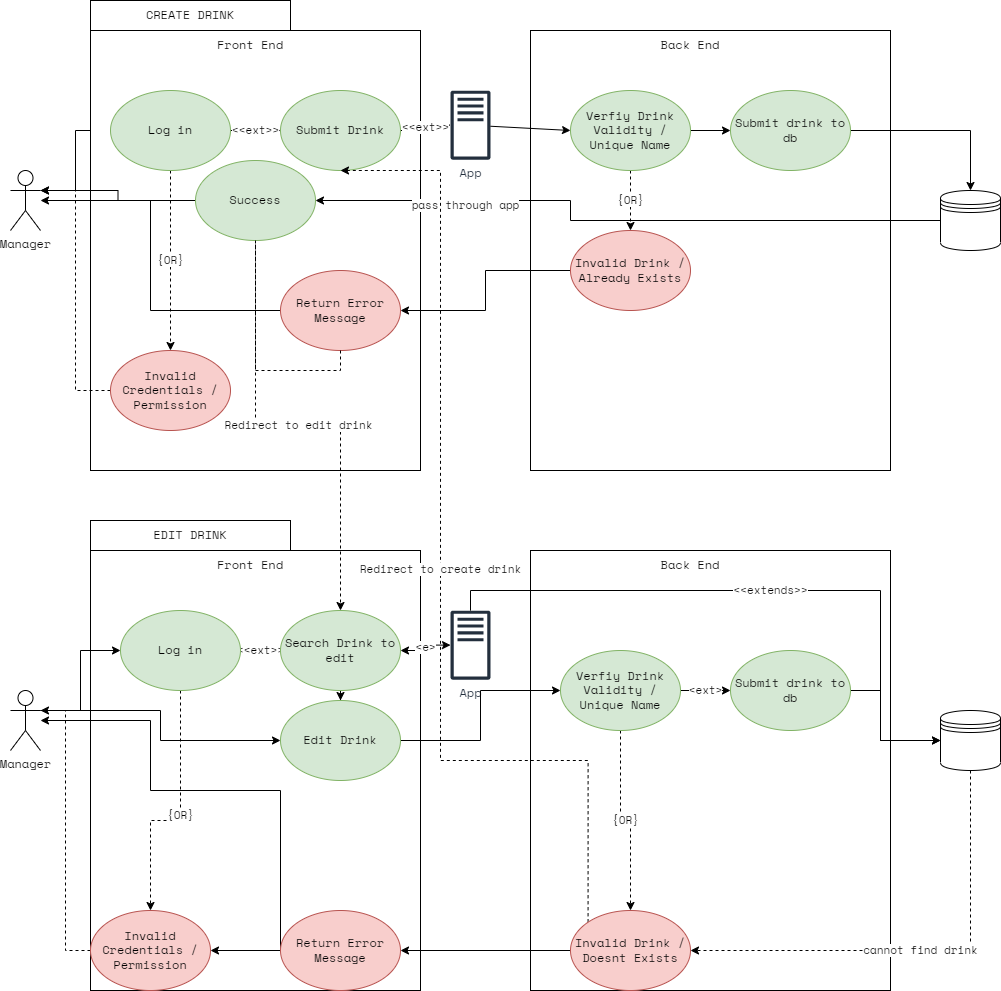

The diagram above was exported from draw.io. Its source (the exported page's mxGraphModel, read from the mxfile embedded in the PNG):
<mxGraphModel dx="1422" dy="857" grid="1" gridSize="10" guides="1" tooltips="1" connect="1" arrows="1" fold="1" page="1" pageScale="1" pageWidth="850" pageHeight="1100" math="0" shadow="0">
  <root>
    <mxCell id="0" />
    <mxCell id="1" parent="0" />
    <mxCell id="pP6dt6y-1FsFUAZArlts-32" value="" style="rounded=0;whiteSpace=wrap;html=1;fontFamily=SpaceMono NF;" parent="1" vertex="1">
      <mxGeometry x="200" y="600" width="330" height="440" as="geometry" />
    </mxCell>
    <mxCell id="pP6dt6y-1FsFUAZArlts-10" style="edgeStyle=orthogonalEdgeStyle;rounded=0;orthogonalLoop=1;jettySize=auto;html=1;exitX=1;exitY=0.3333333333333333;exitDx=0;exitDy=0;exitPerimeter=0;entryX=0;entryY=0.5;entryDx=0;entryDy=0;fontFamily=SpaceMono NF;" parent="1" source="pP6dt6y-1FsFUAZArlts-1" target="pP6dt6y-1FsFUAZArlts-5" edge="1">
      <mxGeometry relative="1" as="geometry" />
    </mxCell>
    <mxCell id="pP6dt6y-1FsFUAZArlts-1" value="&lt;font face=&quot;SpaceMono NF&quot;&gt;Manager&lt;/font&gt;" style="shape=umlActor;verticalLabelPosition=bottom;verticalAlign=top;html=1;outlineConnect=0;" parent="1" vertex="1">
      <mxGeometry x="120" y="220" width="30" height="60" as="geometry" />
    </mxCell>
    <mxCell id="pP6dt6y-1FsFUAZArlts-3" value="" style="rounded=0;whiteSpace=wrap;html=1;fontFamily=SpaceMono NF;" parent="1" vertex="1">
      <mxGeometry x="200" y="80" width="330" height="440" as="geometry" />
    </mxCell>
    <mxCell id="pP6dt6y-1FsFUAZArlts-7" value="{OR}" style="edgeStyle=orthogonalEdgeStyle;rounded=0;orthogonalLoop=1;jettySize=auto;html=1;exitX=0.5;exitY=1;exitDx=0;exitDy=0;entryX=0.5;entryY=0;entryDx=0;entryDy=0;fontFamily=SpaceMono NF;dashed=1;" parent="1" source="pP6dt6y-1FsFUAZArlts-5" target="pP6dt6y-1FsFUAZArlts-6" edge="1">
      <mxGeometry relative="1" as="geometry" />
    </mxCell>
    <mxCell id="pP6dt6y-1FsFUAZArlts-11" value="&amp;lt;&amp;lt;ext&amp;gt;&amp;gt;" style="edgeStyle=orthogonalEdgeStyle;rounded=0;orthogonalLoop=1;jettySize=auto;html=1;exitX=1;exitY=0.5;exitDx=0;exitDy=0;fontFamily=SpaceMono NF;" parent="1" source="pP6dt6y-1FsFUAZArlts-5" target="pP6dt6y-1FsFUAZArlts-9" edge="1">
      <mxGeometry relative="1" as="geometry" />
    </mxCell>
    <mxCell id="pP6dt6y-1FsFUAZArlts-5" value="Log in" style="ellipse;whiteSpace=wrap;html=1;fontFamily=SpaceMono NF;fillColor=#d5e8d4;strokeColor=#82b366;" parent="1" vertex="1">
      <mxGeometry x="220" y="140" width="120" height="80" as="geometry" />
    </mxCell>
    <mxCell id="pP6dt6y-1FsFUAZArlts-8" style="edgeStyle=orthogonalEdgeStyle;rounded=0;orthogonalLoop=1;jettySize=auto;html=1;exitX=0;exitY=0.5;exitDx=0;exitDy=0;entryX=1;entryY=0.3333333333333333;entryDx=0;entryDy=0;entryPerimeter=0;dashed=1;fontFamily=SpaceMono NF;" parent="1" source="pP6dt6y-1FsFUAZArlts-6" target="pP6dt6y-1FsFUAZArlts-1" edge="1">
      <mxGeometry relative="1" as="geometry" />
    </mxCell>
    <mxCell id="pP6dt6y-1FsFUAZArlts-6" value="Invalid Credentials / Permission" style="ellipse;whiteSpace=wrap;html=1;fontFamily=SpaceMono NF;fillColor=#f8cecc;strokeColor=#b85450;" parent="1" vertex="1">
      <mxGeometry x="220" y="400" width="120" height="80" as="geometry" />
    </mxCell>
    <mxCell id="pP6dt6y-1FsFUAZArlts-13" value="&amp;lt;&amp;lt;ext&amp;gt;&amp;gt;" style="edgeStyle=orthogonalEdgeStyle;rounded=0;orthogonalLoop=1;jettySize=auto;html=1;exitX=1;exitY=0.5;exitDx=0;exitDy=0;fontFamily=SpaceMono NF;" parent="1" source="pP6dt6y-1FsFUAZArlts-9" target="pP6dt6y-1FsFUAZArlts-12" edge="1">
      <mxGeometry relative="1" as="geometry" />
    </mxCell>
    <mxCell id="pP6dt6y-1FsFUAZArlts-9" value="Submit Drink" style="ellipse;whiteSpace=wrap;html=1;fontFamily=SpaceMono NF;fillColor=#d5e8d4;strokeColor=#82b366;" parent="1" vertex="1">
      <mxGeometry x="390" y="140" width="120" height="80" as="geometry" />
    </mxCell>
    <mxCell id="pP6dt6y-1FsFUAZArlts-12" value="App" style="sketch=0;outlineConnect=0;fontColor=#232F3E;gradientColor=none;fillColor=#232F3D;strokeColor=none;dashed=0;verticalLabelPosition=bottom;verticalAlign=top;align=center;html=1;fontSize=12;fontStyle=0;aspect=fixed;pointerEvents=1;shape=mxgraph.aws4.traditional_server;fontFamily=SpaceMono NF;" parent="1" vertex="1">
      <mxGeometry x="560" y="140" width="40" height="69.34" as="geometry" />
    </mxCell>
    <mxCell id="pP6dt6y-1FsFUAZArlts-14" value="" style="rounded=0;whiteSpace=wrap;html=1;fontFamily=SpaceMono NF;" parent="1" vertex="1">
      <mxGeometry x="640" y="80" width="360" height="440" as="geometry" />
    </mxCell>
    <mxCell id="pP6dt6y-1FsFUAZArlts-20" style="edgeStyle=orthogonalEdgeStyle;rounded=0;orthogonalLoop=1;jettySize=auto;html=1;exitX=1;exitY=0.5;exitDx=0;exitDy=0;entryX=0;entryY=0.5;entryDx=0;entryDy=0;fontFamily=SpaceMono NF;" parent="1" source="pP6dt6y-1FsFUAZArlts-15" target="pP6dt6y-1FsFUAZArlts-18" edge="1">
      <mxGeometry relative="1" as="geometry" />
    </mxCell>
    <mxCell id="pP6dt6y-1FsFUAZArlts-25" value="{OR}" style="edgeStyle=orthogonalEdgeStyle;rounded=0;orthogonalLoop=1;jettySize=auto;html=1;exitX=0.5;exitY=1;exitDx=0;exitDy=0;entryX=0.5;entryY=0;entryDx=0;entryDy=0;fontFamily=SpaceMono NF;dashed=1;" parent="1" source="pP6dt6y-1FsFUAZArlts-15" target="pP6dt6y-1FsFUAZArlts-22" edge="1">
      <mxGeometry relative="1" as="geometry" />
    </mxCell>
    <mxCell id="pP6dt6y-1FsFUAZArlts-15" value="Verfiy Drink Validity / Unique Name" style="ellipse;whiteSpace=wrap;html=1;fontFamily=SpaceMono NF;fillColor=#d5e8d4;strokeColor=#82b366;" parent="1" vertex="1">
      <mxGeometry x="680" y="140" width="120" height="80" as="geometry" />
    </mxCell>
    <mxCell id="pP6dt6y-1FsFUAZArlts-16" value="" style="endArrow=classic;html=1;rounded=0;fontFamily=SpaceMono NF;entryX=0;entryY=0.5;entryDx=0;entryDy=0;" parent="1" source="pP6dt6y-1FsFUAZArlts-12" target="pP6dt6y-1FsFUAZArlts-15" edge="1">
      <mxGeometry width="50" height="50" relative="1" as="geometry">
        <mxPoint x="400" y="450" as="sourcePoint" />
        <mxPoint x="450" y="400" as="targetPoint" />
      </mxGeometry>
    </mxCell>
    <mxCell id="pP6dt6y-1FsFUAZArlts-21" style="edgeStyle=orthogonalEdgeStyle;rounded=0;orthogonalLoop=1;jettySize=auto;html=1;exitX=1;exitY=0.5;exitDx=0;exitDy=0;entryX=0.5;entryY=0;entryDx=0;entryDy=0;fontFamily=SpaceMono NF;" parent="1" source="pP6dt6y-1FsFUAZArlts-18" target="pP6dt6y-1FsFUAZArlts-19" edge="1">
      <mxGeometry relative="1" as="geometry" />
    </mxCell>
    <mxCell id="pP6dt6y-1FsFUAZArlts-18" value="Submit drink to db" style="ellipse;whiteSpace=wrap;html=1;fontFamily=SpaceMono NF;fillColor=#d5e8d4;strokeColor=#82b366;" parent="1" vertex="1">
      <mxGeometry x="840" y="140" width="120" height="80" as="geometry" />
    </mxCell>
    <mxCell id="pP6dt6y-1FsFUAZArlts-68" style="edgeStyle=orthogonalEdgeStyle;rounded=0;orthogonalLoop=1;jettySize=auto;html=1;exitX=0;exitY=0.5;exitDx=0;exitDy=0;fontFamily=SpaceMono NF;" parent="1" source="pP6dt6y-1FsFUAZArlts-19" target="pP6dt6y-1FsFUAZArlts-66" edge="1">
      <mxGeometry relative="1" as="geometry">
        <Array as="points">
          <mxPoint x="680" y="270" />
          <mxPoint x="680" y="250" />
        </Array>
      </mxGeometry>
    </mxCell>
    <mxCell id="pP6dt6y-1FsFUAZArlts-69" value="pass through app" style="edgeLabel;html=1;align=center;verticalAlign=middle;resizable=0;points=[];fontFamily=SpaceMono NF;" parent="pP6dt6y-1FsFUAZArlts-68" vertex="1" connectable="0">
      <mxGeometry x="0.538" y="4" relative="1" as="geometry">
        <mxPoint as="offset" />
      </mxGeometry>
    </mxCell>
    <mxCell id="pP6dt6y-1FsFUAZArlts-19" value="" style="shape=datastore;whiteSpace=wrap;html=1;fontFamily=SpaceMono NF;" parent="1" vertex="1">
      <mxGeometry x="1050" y="240" width="60" height="60" as="geometry" />
    </mxCell>
    <mxCell id="pP6dt6y-1FsFUAZArlts-27" style="edgeStyle=orthogonalEdgeStyle;rounded=0;orthogonalLoop=1;jettySize=auto;html=1;exitX=0;exitY=0.5;exitDx=0;exitDy=0;fontFamily=SpaceMono NF;" parent="1" source="pP6dt6y-1FsFUAZArlts-22" target="pP6dt6y-1FsFUAZArlts-26" edge="1">
      <mxGeometry relative="1" as="geometry" />
    </mxCell>
    <mxCell id="pP6dt6y-1FsFUAZArlts-22" value="Invalid Drink / Already Exists" style="ellipse;whiteSpace=wrap;html=1;fontFamily=SpaceMono NF;fillColor=#f8cecc;strokeColor=#b85450;" parent="1" vertex="1">
      <mxGeometry x="680" y="280" width="120" height="80" as="geometry" />
    </mxCell>
    <mxCell id="pP6dt6y-1FsFUAZArlts-23" value="Front End" style="text;html=1;strokeColor=none;fillColor=none;align=center;verticalAlign=middle;whiteSpace=wrap;rounded=0;fontFamily=SpaceMono NF;" parent="1" vertex="1">
      <mxGeometry x="280" y="80" width="160" height="30" as="geometry" />
    </mxCell>
    <mxCell id="pP6dt6y-1FsFUAZArlts-24" value="Back End" style="text;html=1;strokeColor=none;fillColor=none;align=center;verticalAlign=middle;whiteSpace=wrap;rounded=0;fontFamily=SpaceMono NF;" parent="1" vertex="1">
      <mxGeometry x="720" y="80" width="160" height="30" as="geometry" />
    </mxCell>
    <mxCell id="pP6dt6y-1FsFUAZArlts-28" style="edgeStyle=orthogonalEdgeStyle;rounded=0;orthogonalLoop=1;jettySize=auto;html=1;exitX=0;exitY=0.5;exitDx=0;exitDy=0;fontFamily=SpaceMono NF;" parent="1" source="pP6dt6y-1FsFUAZArlts-26" target="pP6dt6y-1FsFUAZArlts-1" edge="1">
      <mxGeometry relative="1" as="geometry">
        <Array as="points">
          <mxPoint x="260" y="360" />
          <mxPoint x="260" y="250" />
        </Array>
      </mxGeometry>
    </mxCell>
    <mxCell id="pP6dt6y-1FsFUAZArlts-58" value="Redirect to edit drink" style="edgeStyle=orthogonalEdgeStyle;rounded=0;orthogonalLoop=1;jettySize=auto;html=1;exitX=0.5;exitY=1;exitDx=0;exitDy=0;dashed=1;fontFamily=SpaceMono NF;startArrow=none;" parent="1" source="pP6dt6y-1FsFUAZArlts-66" target="pP6dt6y-1FsFUAZArlts-39" edge="1">
      <mxGeometry relative="1" as="geometry" />
    </mxCell>
    <mxCell id="pP6dt6y-1FsFUAZArlts-26" value="Return Error Message" style="ellipse;whiteSpace=wrap;html=1;fontFamily=SpaceMono NF;fillColor=#f8cecc;strokeColor=#b85450;" parent="1" vertex="1">
      <mxGeometry x="390" y="320" width="120" height="80" as="geometry" />
    </mxCell>
    <mxCell id="pP6dt6y-1FsFUAZArlts-29" value="CREATE DRINK" style="text;html=1;strokeColor=default;fillColor=default;align=center;verticalAlign=middle;whiteSpace=wrap;rounded=0;fontFamily=SpaceMono NF;" parent="1" vertex="1">
      <mxGeometry x="200" y="50" width="200" height="30" as="geometry" />
    </mxCell>
    <mxCell id="pP6dt6y-1FsFUAZArlts-30" style="edgeStyle=orthogonalEdgeStyle;rounded=0;orthogonalLoop=1;jettySize=auto;html=1;exitX=1;exitY=0.3333333333333333;exitDx=0;exitDy=0;exitPerimeter=0;entryX=0;entryY=0.5;entryDx=0;entryDy=0;fontFamily=SpaceMono NF;" parent="1" source="pP6dt6y-1FsFUAZArlts-31" target="pP6dt6y-1FsFUAZArlts-35" edge="1">
      <mxGeometry relative="1" as="geometry" />
    </mxCell>
    <mxCell id="pP6dt6y-1FsFUAZArlts-71" style="edgeStyle=orthogonalEdgeStyle;rounded=0;orthogonalLoop=1;jettySize=auto;html=1;exitX=1;exitY=0.3333333333333333;exitDx=0;exitDy=0;exitPerimeter=0;entryX=0;entryY=0.5;entryDx=0;entryDy=0;fontFamily=SpaceMono NF;" parent="1" source="pP6dt6y-1FsFUAZArlts-31" target="pP6dt6y-1FsFUAZArlts-61" edge="1">
      <mxGeometry relative="1" as="geometry" />
    </mxCell>
    <mxCell id="pP6dt6y-1FsFUAZArlts-31" value="&lt;font face=&quot;SpaceMono NF&quot;&gt;Manager&lt;/font&gt;" style="shape=umlActor;verticalLabelPosition=bottom;verticalAlign=top;html=1;outlineConnect=0;" parent="1" vertex="1">
      <mxGeometry x="120" y="740" width="30" height="60" as="geometry" />
    </mxCell>
    <mxCell id="pP6dt6y-1FsFUAZArlts-33" value="{OR}" style="edgeStyle=orthogonalEdgeStyle;rounded=0;orthogonalLoop=1;jettySize=auto;html=1;exitX=0.5;exitY=1;exitDx=0;exitDy=0;entryX=0.5;entryY=0;entryDx=0;entryDy=0;fontFamily=SpaceMono NF;dashed=1;" parent="1" source="pP6dt6y-1FsFUAZArlts-35" target="pP6dt6y-1FsFUAZArlts-37" edge="1">
      <mxGeometry relative="1" as="geometry">
        <Array as="points">
          <mxPoint x="290" y="870" />
          <mxPoint x="260" y="870" />
        </Array>
      </mxGeometry>
    </mxCell>
    <mxCell id="pP6dt6y-1FsFUAZArlts-34" value="&amp;lt;&amp;lt;ext&amp;gt;&amp;gt;" style="edgeStyle=orthogonalEdgeStyle;rounded=0;orthogonalLoop=1;jettySize=auto;html=1;exitX=1;exitY=0.5;exitDx=0;exitDy=0;fontFamily=SpaceMono NF;" parent="1" source="pP6dt6y-1FsFUAZArlts-35" target="pP6dt6y-1FsFUAZArlts-39" edge="1">
      <mxGeometry relative="1" as="geometry" />
    </mxCell>
    <mxCell id="pP6dt6y-1FsFUAZArlts-35" value="Log in" style="ellipse;whiteSpace=wrap;html=1;fontFamily=SpaceMono NF;fillColor=#d5e8d4;strokeColor=#82b366;" parent="1" vertex="1">
      <mxGeometry x="230" y="660" width="120" height="80" as="geometry" />
    </mxCell>
    <mxCell id="pP6dt6y-1FsFUAZArlts-36" style="edgeStyle=orthogonalEdgeStyle;rounded=0;orthogonalLoop=1;jettySize=auto;html=1;exitX=0;exitY=0.5;exitDx=0;exitDy=0;entryX=1;entryY=0.3333333333333333;entryDx=0;entryDy=0;entryPerimeter=0;dashed=1;fontFamily=SpaceMono NF;" parent="1" source="pP6dt6y-1FsFUAZArlts-37" target="pP6dt6y-1FsFUAZArlts-31" edge="1">
      <mxGeometry relative="1" as="geometry" />
    </mxCell>
    <mxCell id="pP6dt6y-1FsFUAZArlts-37" value="Invalid Credentials / Permission" style="ellipse;whiteSpace=wrap;html=1;fontFamily=SpaceMono NF;fillColor=#f8cecc;strokeColor=#b85450;" parent="1" vertex="1">
      <mxGeometry x="200" y="960" width="120" height="80" as="geometry" />
    </mxCell>
    <mxCell id="pP6dt6y-1FsFUAZArlts-38" value="&amp;lt;e&amp;gt;" style="edgeStyle=orthogonalEdgeStyle;rounded=0;orthogonalLoop=1;jettySize=auto;html=1;exitX=1;exitY=0.5;exitDx=0;exitDy=0;fontFamily=SpaceMono NF;startArrow=classic;startFill=1;" parent="1" source="pP6dt6y-1FsFUAZArlts-39" target="pP6dt6y-1FsFUAZArlts-40" edge="1">
      <mxGeometry relative="1" as="geometry" />
    </mxCell>
    <mxCell id="pP6dt6y-1FsFUAZArlts-74" style="edgeStyle=orthogonalEdgeStyle;rounded=0;orthogonalLoop=1;jettySize=auto;html=1;exitX=0.5;exitY=1;exitDx=0;exitDy=0;dashed=1;fontFamily=SpaceMono NF;" parent="1" source="pP6dt6y-1FsFUAZArlts-39" target="pP6dt6y-1FsFUAZArlts-61" edge="1">
      <mxGeometry relative="1" as="geometry" />
    </mxCell>
    <mxCell id="pP6dt6y-1FsFUAZArlts-39" value="Search Drink to edit" style="ellipse;whiteSpace=wrap;html=1;fontFamily=SpaceMono NF;fillColor=#d5e8d4;strokeColor=#82b366;" parent="1" vertex="1">
      <mxGeometry x="390" y="660" width="120" height="80" as="geometry" />
    </mxCell>
    <mxCell id="pP6dt6y-1FsFUAZArlts-40" value="App" style="sketch=0;outlineConnect=0;fontColor=#232F3E;gradientColor=none;fillColor=#232F3D;strokeColor=none;dashed=0;verticalLabelPosition=bottom;verticalAlign=top;align=center;html=1;fontSize=12;fontStyle=0;aspect=fixed;pointerEvents=1;shape=mxgraph.aws4.traditional_server;fontFamily=SpaceMono NF;" parent="1" vertex="1">
      <mxGeometry x="560" y="660" width="40" height="69.34" as="geometry" />
    </mxCell>
    <mxCell id="pP6dt6y-1FsFUAZArlts-41" value="" style="rounded=0;whiteSpace=wrap;html=1;fontFamily=SpaceMono NF;" parent="1" vertex="1">
      <mxGeometry x="640" y="600" width="360" height="440" as="geometry" />
    </mxCell>
    <mxCell id="pP6dt6y-1FsFUAZArlts-42" value="&amp;lt;ext&amp;gt;" style="edgeStyle=orthogonalEdgeStyle;rounded=0;orthogonalLoop=1;jettySize=auto;html=1;exitX=1;exitY=0.5;exitDx=0;exitDy=0;entryX=0;entryY=0.5;entryDx=0;entryDy=0;fontFamily=SpaceMono NF;" parent="1" source="pP6dt6y-1FsFUAZArlts-44" target="pP6dt6y-1FsFUAZArlts-47" edge="1">
      <mxGeometry relative="1" as="geometry" />
    </mxCell>
    <mxCell id="pP6dt6y-1FsFUAZArlts-43" value="{OR}" style="edgeStyle=orthogonalEdgeStyle;rounded=0;orthogonalLoop=1;jettySize=auto;html=1;exitX=0.5;exitY=1;exitDx=0;exitDy=0;entryX=0.5;entryY=0;entryDx=0;entryDy=0;fontFamily=SpaceMono NF;dashed=1;" parent="1" source="pP6dt6y-1FsFUAZArlts-44" target="pP6dt6y-1FsFUAZArlts-50" edge="1">
      <mxGeometry relative="1" as="geometry" />
    </mxCell>
    <mxCell id="pP6dt6y-1FsFUAZArlts-44" value="Verfiy Drink Validity / Unique Name" style="ellipse;whiteSpace=wrap;html=1;fontFamily=SpaceMono NF;fillColor=#d5e8d4;strokeColor=#82b366;" parent="1" vertex="1">
      <mxGeometry x="670" y="700" width="120" height="80" as="geometry" />
    </mxCell>
    <mxCell id="pP6dt6y-1FsFUAZArlts-45" value="&amp;lt;&amp;lt;extends&amp;gt;&amp;gt;" style="endArrow=classic;html=1;rounded=0;fontFamily=SpaceMono NF;entryX=0;entryY=0.5;entryDx=0;entryDy=0;edgeStyle=orthogonalEdgeStyle;" parent="1" source="pP6dt6y-1FsFUAZArlts-40" target="pP6dt6y-1FsFUAZArlts-48" edge="1">
      <mxGeometry width="50" height="50" relative="1" as="geometry">
        <mxPoint x="400" y="970" as="sourcePoint" />
        <mxPoint x="450" y="920" as="targetPoint" />
        <Array as="points">
          <mxPoint x="580" y="640" />
          <mxPoint x="990" y="640" />
          <mxPoint x="990" y="790" />
        </Array>
      </mxGeometry>
    </mxCell>
    <mxCell id="pP6dt6y-1FsFUAZArlts-63" value="" style="edgeStyle=orthogonalEdgeStyle;rounded=0;orthogonalLoop=1;jettySize=auto;html=1;exitX=1;exitY=0.5;exitDx=0;exitDy=0;entryX=0;entryY=0.5;entryDx=0;entryDy=0;fontFamily=SpaceMono NF;" parent="1" source="pP6dt6y-1FsFUAZArlts-47" target="pP6dt6y-1FsFUAZArlts-48" edge="1">
      <mxGeometry relative="1" as="geometry">
        <Array as="points">
          <mxPoint x="990" y="740" />
          <mxPoint x="990" y="790" />
        </Array>
      </mxGeometry>
    </mxCell>
    <mxCell id="pP6dt6y-1FsFUAZArlts-47" value="Submit drink to db" style="ellipse;whiteSpace=wrap;html=1;fontFamily=SpaceMono NF;fillColor=#d5e8d4;strokeColor=#82b366;" parent="1" vertex="1">
      <mxGeometry x="840" y="700" width="120" height="80" as="geometry" />
    </mxCell>
    <mxCell id="pP6dt6y-1FsFUAZArlts-72" value="cannot find drink" style="edgeStyle=orthogonalEdgeStyle;rounded=0;orthogonalLoop=1;jettySize=auto;html=1;exitX=0.5;exitY=1;exitDx=0;exitDy=0;fontFamily=SpaceMono NF;entryX=1;entryY=0.5;entryDx=0;entryDy=0;dashed=1;" parent="1" source="pP6dt6y-1FsFUAZArlts-48" target="pP6dt6y-1FsFUAZArlts-50" edge="1">
      <mxGeometry relative="1" as="geometry">
        <mxPoint x="1080" y="850" as="targetPoint" />
      </mxGeometry>
    </mxCell>
    <mxCell id="pP6dt6y-1FsFUAZArlts-48" value="" style="shape=datastore;whiteSpace=wrap;html=1;fontFamily=SpaceMono NF;" parent="1" vertex="1">
      <mxGeometry x="1050" y="760" width="60" height="60" as="geometry" />
    </mxCell>
    <mxCell id="pP6dt6y-1FsFUAZArlts-49" style="edgeStyle=orthogonalEdgeStyle;rounded=0;orthogonalLoop=1;jettySize=auto;html=1;exitX=0;exitY=0.5;exitDx=0;exitDy=0;fontFamily=SpaceMono NF;" parent="1" source="pP6dt6y-1FsFUAZArlts-50" target="pP6dt6y-1FsFUAZArlts-54" edge="1">
      <mxGeometry relative="1" as="geometry" />
    </mxCell>
    <mxCell id="pP6dt6y-1FsFUAZArlts-57" value="Redirect to create drink" style="edgeStyle=orthogonalEdgeStyle;rounded=0;orthogonalLoop=1;jettySize=auto;html=1;exitX=0;exitY=0;exitDx=0;exitDy=0;entryX=0.5;entryY=1;entryDx=0;entryDy=0;fontFamily=SpaceMono NF;dashed=1;" parent="1" source="pP6dt6y-1FsFUAZArlts-50" target="pP6dt6y-1FsFUAZArlts-9" edge="1">
      <mxGeometry relative="1" as="geometry">
        <Array as="points">
          <mxPoint x="698" y="810" />
          <mxPoint x="550" y="810" />
          <mxPoint x="550" y="220" />
        </Array>
      </mxGeometry>
    </mxCell>
    <mxCell id="pP6dt6y-1FsFUAZArlts-50" value="Invalid Drink / Doesnt Exists" style="ellipse;whiteSpace=wrap;html=1;fontFamily=SpaceMono NF;fillColor=#f8cecc;strokeColor=#b85450;" parent="1" vertex="1">
      <mxGeometry x="680" y="960" width="120" height="80" as="geometry" />
    </mxCell>
    <mxCell id="pP6dt6y-1FsFUAZArlts-51" value="Front End" style="text;html=1;strokeColor=none;fillColor=none;align=center;verticalAlign=middle;whiteSpace=wrap;rounded=0;fontFamily=SpaceMono NF;" parent="1" vertex="1">
      <mxGeometry x="280" y="600" width="160" height="30" as="geometry" />
    </mxCell>
    <mxCell id="pP6dt6y-1FsFUAZArlts-52" value="Back End" style="text;html=1;strokeColor=none;fillColor=none;align=center;verticalAlign=middle;whiteSpace=wrap;rounded=0;fontFamily=SpaceMono NF;" parent="1" vertex="1">
      <mxGeometry x="720" y="600" width="160" height="30" as="geometry" />
    </mxCell>
    <mxCell id="pP6dt6y-1FsFUAZArlts-53" style="edgeStyle=orthogonalEdgeStyle;rounded=0;orthogonalLoop=1;jettySize=auto;html=1;exitX=0;exitY=0.5;exitDx=0;exitDy=0;fontFamily=SpaceMono NF;" parent="1" source="pP6dt6y-1FsFUAZArlts-54" target="pP6dt6y-1FsFUAZArlts-31" edge="1">
      <mxGeometry relative="1" as="geometry">
        <Array as="points">
          <mxPoint x="260" y="840" />
          <mxPoint x="260" y="770" />
        </Array>
      </mxGeometry>
    </mxCell>
    <mxCell id="pP6dt6y-1FsFUAZArlts-60" style="edgeStyle=orthogonalEdgeStyle;rounded=0;orthogonalLoop=1;jettySize=auto;html=1;exitX=0;exitY=0.5;exitDx=0;exitDy=0;entryX=1;entryY=0.5;entryDx=0;entryDy=0;fontFamily=SpaceMono NF;" parent="1" source="pP6dt6y-1FsFUAZArlts-54" target="pP6dt6y-1FsFUAZArlts-37" edge="1">
      <mxGeometry relative="1" as="geometry" />
    </mxCell>
    <mxCell id="pP6dt6y-1FsFUAZArlts-54" value="Return Error Message" style="ellipse;whiteSpace=wrap;html=1;fontFamily=SpaceMono NF;fillColor=#f8cecc;strokeColor=#b85450;" parent="1" vertex="1">
      <mxGeometry x="390" y="960" width="120" height="80" as="geometry" />
    </mxCell>
    <mxCell id="pP6dt6y-1FsFUAZArlts-55" value="EDIT DRINK" style="text;html=1;strokeColor=default;fillColor=default;align=center;verticalAlign=middle;whiteSpace=wrap;rounded=0;fontFamily=SpaceMono NF;" parent="1" vertex="1">
      <mxGeometry x="200" y="570" width="200" height="30" as="geometry" />
    </mxCell>
    <mxCell id="pP6dt6y-1FsFUAZArlts-56" style="edgeStyle=orthogonalEdgeStyle;rounded=0;orthogonalLoop=1;jettySize=auto;html=1;exitX=0.5;exitY=1;exitDx=0;exitDy=0;fontFamily=SpaceMono NF;" parent="1" source="pP6dt6y-1FsFUAZArlts-26" target="pP6dt6y-1FsFUAZArlts-26" edge="1">
      <mxGeometry relative="1" as="geometry" />
    </mxCell>
    <mxCell id="pP6dt6y-1FsFUAZArlts-59" style="edgeStyle=orthogonalEdgeStyle;rounded=0;orthogonalLoop=1;jettySize=auto;html=1;exitX=0.5;exitY=1;exitDx=0;exitDy=0;dashed=1;fontFamily=SpaceMono NF;" parent="1" source="pP6dt6y-1FsFUAZArlts-48" target="pP6dt6y-1FsFUAZArlts-48" edge="1">
      <mxGeometry relative="1" as="geometry" />
    </mxCell>
    <mxCell id="pP6dt6y-1FsFUAZArlts-62" style="edgeStyle=orthogonalEdgeStyle;rounded=0;orthogonalLoop=1;jettySize=auto;html=1;exitX=1;exitY=0.5;exitDx=0;exitDy=0;entryX=0;entryY=0.5;entryDx=0;entryDy=0;fontFamily=SpaceMono NF;" parent="1" source="pP6dt6y-1FsFUAZArlts-61" target="pP6dt6y-1FsFUAZArlts-44" edge="1">
      <mxGeometry relative="1" as="geometry" />
    </mxCell>
    <mxCell id="pP6dt6y-1FsFUAZArlts-61" value="Edit Drink" style="ellipse;whiteSpace=wrap;html=1;strokeColor=#82b366;fontFamily=SpaceMono NF;fillColor=#d5e8d4;" parent="1" vertex="1">
      <mxGeometry x="390" y="750" width="120" height="80" as="geometry" />
    </mxCell>
    <mxCell id="pP6dt6y-1FsFUAZArlts-70" style="edgeStyle=orthogonalEdgeStyle;rounded=0;orthogonalLoop=1;jettySize=auto;html=1;exitX=0;exitY=0.5;exitDx=0;exitDy=0;fontFamily=SpaceMono NF;" parent="1" source="pP6dt6y-1FsFUAZArlts-66" edge="1">
      <mxGeometry relative="1" as="geometry">
        <mxPoint x="150" y="240" as="targetPoint" />
      </mxGeometry>
    </mxCell>
    <mxCell id="pP6dt6y-1FsFUAZArlts-66" value="Success" style="ellipse;whiteSpace=wrap;html=1;strokeColor=#82b366;fontFamily=SpaceMono NF;fillColor=#d5e8d4;" parent="1" vertex="1">
      <mxGeometry x="305" y="210" width="120" height="80" as="geometry" />
    </mxCell>
    <mxCell id="pP6dt6y-1FsFUAZArlts-67" value="" style="edgeStyle=orthogonalEdgeStyle;rounded=0;orthogonalLoop=1;jettySize=auto;html=1;exitX=0.5;exitY=1;exitDx=0;exitDy=0;dashed=1;fontFamily=SpaceMono NF;endArrow=none;" parent="1" source="pP6dt6y-1FsFUAZArlts-26" target="pP6dt6y-1FsFUAZArlts-66" edge="1">
      <mxGeometry relative="1" as="geometry">
        <mxPoint x="450" y="360" as="sourcePoint" />
        <mxPoint x="450" y="660" as="targetPoint" />
      </mxGeometry>
    </mxCell>
  </root>
</mxGraphModel>